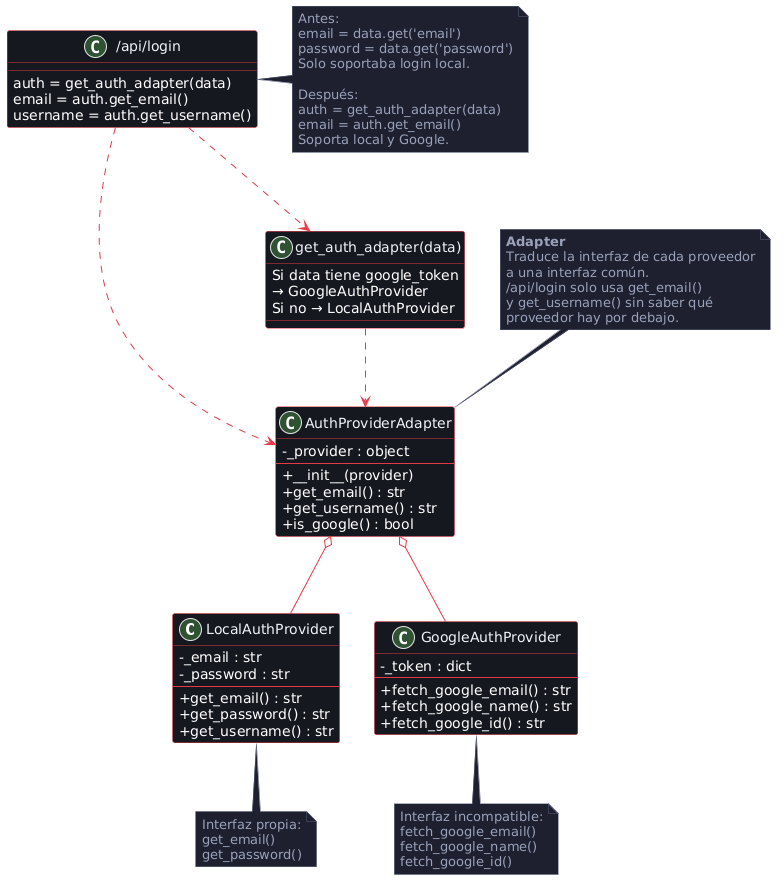

The diagram above was rendered by PlantUML. Its source (embedded in the PNG):
@startuml
skinparam classAttributeIconSize 0
skinparam backgroundColor #ffffff
skinparam class {
    BackgroundColor #161820
    BorderColor #e63946
    FontColor #f0f2f8
    ArrowColor #e63946
}
skinparam note {
    BackgroundColor #1e2130
    BorderColor #5a607a
    FontColor #9aa0b8
}

' ─── PROVEEDORES INCOMPATIBLES ───────────────────────

class LocalAuthProvider {
    - _email : str
    - _password : str
    --
    + get_email() : str
    + get_password() : str
    + get_username() : str
}

class GoogleAuthProvider {
    - _token : dict
    --
    + fetch_google_email() : str
    + fetch_google_name() : str
    + fetch_google_id() : str
}

note bottom of LocalAuthProvider
  Interfaz propia:
  get_email()
  get_password()
end note

note bottom of GoogleAuthProvider
  Interfaz incompatible:
  fetch_google_email()
  fetch_google_name()
  fetch_google_id()
end note

' ─── ADAPTER ─────────────────────────────────────────

class AuthProviderAdapter {
    - _provider : object
    --
    + __init__(provider)
    + get_email() : str
    + get_username() : str
    + is_google() : bool
}

note top of AuthProviderAdapter
  **Adapter**
  Traduce la interfaz de cada proveedor
  a una interfaz común.
  /api/login solo usa get_email()
  y get_username() sin saber qué
  proveedor hay por debajo.
end note

' ─── SELECTOR ────────────────────────────────────────

class "get_auth_adapter(data)" as selector {
    Si data tiene google_token
    → GoogleAuthProvider
    Si no → LocalAuthProvider
}

' ─── CLIENTE ─────────────────────────────────────────

class "/api/login" as login {
    auth = get_auth_adapter(data)
    email = auth.get_email()
    username = auth.get_username()
}

note right of login
  Antes:
  email = data.get('email')
  password = data.get('password')
  Solo soportaba login local.

  Después:
  auth = get_auth_adapter(data)
  email = auth.get_email()
  Soporta local y Google.
end note

' ─── RELACIONES ──────────────────────────────────────

login       ..> selector             : llama
selector    ..> AuthProviderAdapter  : crea y devuelve
AuthProviderAdapter o-- LocalAuthProvider  : envuelve
AuthProviderAdapter o-- GoogleAuthProvider : envuelve

login ..> AuthProviderAdapter : usa interfaz común
@enduml